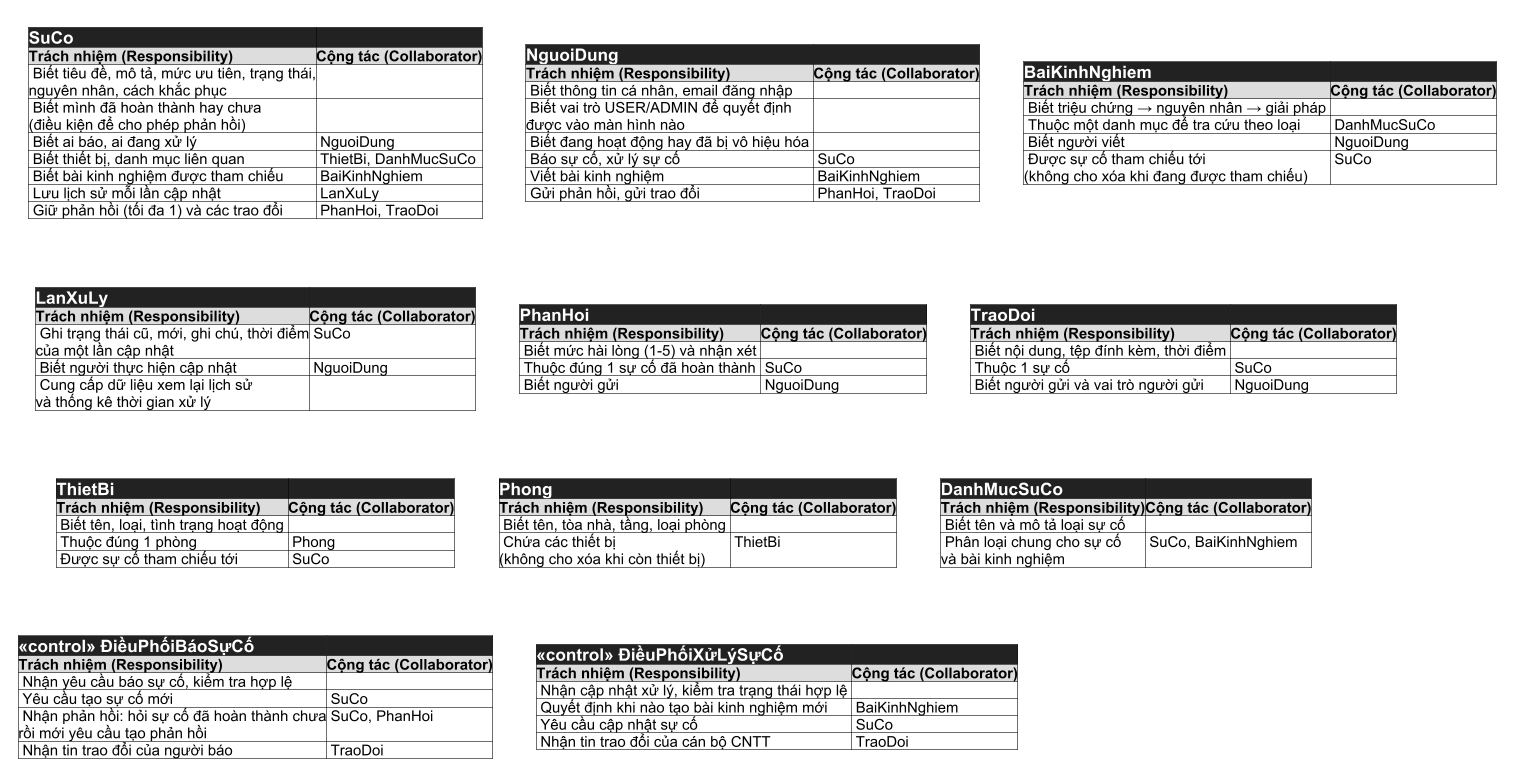

The diagram above was rendered by PlantUML. Its source (embedded in the PNG):
@startuml h2_3_crc
!include _style.iuml
!pragma layout smetana
skinparam rectangle {
  BackgroundColor transparent
  BorderColor transparent
}
!define HEAD(t) |<#222222><color:white><size:15><b>t</b></size></color>|<#222222> |
!define COLS |<#DDDDDD><b>Trách nhiệm (Responsibility)</b>|<#DDDDDD><b>Cộng tác (Collaborator)</b>|

rectangle SuCo [
HEAD(SuCo)
COLS
| Biết tiêu đề, mô tả, mức ưu tiên, trạng thái,\nnguyên nhân, cách khắc phục | |
| Biết mình đã hoàn thành hay chưa\n(điều kiện để cho phép phản hồi) | |
| Biết ai báo, ai đang xử lý | NguoiDung |
| Biết thiết bị, danh mục liên quan | ThietBi, DanhMucSuCo |
| Biết bài kinh nghiệm được tham chiếu | BaiKinhNghiem |
| Lưu lịch sử mỗi lần cập nhật | LanXuLy |
| Giữ phản hồi (tối đa 1) và các trao đổi | PhanHoi, TraoDoi |
]

rectangle NguoiDung [
HEAD(NguoiDung)
COLS
| Biết thông tin cá nhân, email đăng nhập | |
| Biết vai trò USER/ADMIN để quyết định\nđược vào màn hình nào | |
| Biết đang hoạt động hay đã bị vô hiệu hóa | |
| Báo sự cố, xử lý sự cố | SuCo |
| Viết bài kinh nghiệm | BaiKinhNghiem |
| Gửi phản hồi, gửi trao đổi | PhanHoi, TraoDoi |
]

rectangle BaiKN [
HEAD(BaiKinhNghiem)
COLS
| Biết triệu chứng → nguyên nhân → giải pháp | |
| Thuộc một danh mục để tra cứu theo loại | DanhMucSuCo |
| Biết người viết | NguoiDung |
| Được sự cố tham chiếu tới\n(không cho xóa khi đang được tham chiếu) | SuCo |
]

rectangle LanXuLy [
HEAD(LanXuLy)
COLS
| Ghi trạng thái cũ, mới, ghi chú, thời điểm\ncủa một lần cập nhật | SuCo |
| Biết người thực hiện cập nhật | NguoiDung |
| Cung cấp dữ liệu xem lại lịch sử\nvà thống kê thời gian xử lý | |
]

rectangle PhanHoi [
HEAD(PhanHoi)
COLS
| Biết mức hài lòng (1-5) và nhận xét | |
| Thuộc đúng 1 sự cố đã hoàn thành | SuCo |
| Biết người gửi | NguoiDung |
]

rectangle TraoDoi [
HEAD(TraoDoi)
COLS
| Biết nội dung, tệp đính kèm, thời điểm | |
| Thuộc 1 sự cố | SuCo |
| Biết người gửi và vai trò người gửi | NguoiDung |
]

rectangle ThietBi [
HEAD(ThietBi)
COLS
| Biết tên, loại, tình trạng hoạt động | |
| Thuộc đúng 1 phòng | Phong |
| Được sự cố tham chiếu tới | SuCo |
]

rectangle Phong [
HEAD(Phong)
COLS
| Biết tên, tòa nhà, tầng, loại phòng | |
| Chứa các thiết bị\n(không cho xóa khi còn thiết bị) | ThietBi |
]

rectangle DanhMuc [
HEAD(DanhMucSuCo)
COLS
| Biết tên và mô tả loại sự cố | |
| Phân loại chung cho sự cố\nvà bài kinh nghiệm | SuCo, BaiKinhNghiem |
]

rectangle CtlBao [
HEAD(«control» ĐiềuPhốiBáoSựCố)
COLS
| Nhận yêu cầu báo sự cố, kiểm tra hợp lệ | |
| Yêu cầu tạo sự cố mới | SuCo |
| Nhận phản hồi: hỏi sự cố đã hoàn thành chưa\nrồi mới yêu cầu tạo phản hồi | SuCo, PhanHoi |
| Nhận tin trao đổi của người báo | TraoDoi |
]

rectangle CtlXuLy [
HEAD(«control» ĐiềuPhốiXửLýSựCố)
COLS
| Nhận cập nhật xử lý, kiểm tra trạng thái hợp lệ | |
| Quyết định khi nào tạo bài kinh nghiệm mới | BaiKinhNghiem |
| Yêu cầu cập nhật sự cố | SuCo |
| Nhận tin trao đổi của cán bộ CNTT | TraoDoi |
]

SuCo -[hidden]right- NguoiDung
NguoiDung -[hidden]right- BaiKN
SuCo -[hidden]down- LanXuLy
LanXuLy -[hidden]right- PhanHoi
PhanHoi -[hidden]right- TraoDoi
LanXuLy -[hidden]down- ThietBi
ThietBi -[hidden]right- Phong
Phong -[hidden]right- DanhMuc
ThietBi -[hidden]down- CtlBao
CtlBao -[hidden]right- CtlXuLy
@enduml